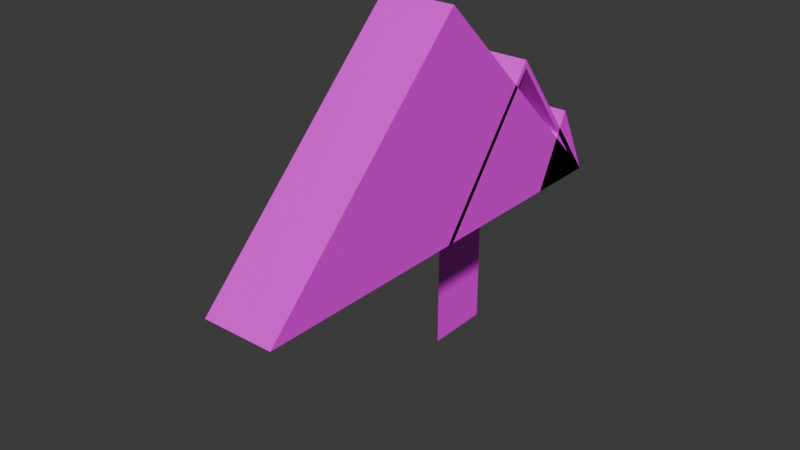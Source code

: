 # Source: Test.blend  (saved by Blender 4.2.66; exported with 4.5.12 LTS)
import bpy
from mathutils import Matrix  # noqa: F401  (used for matrix-valued properties, if any)

bpy.ops.wm.read_factory_settings(use_empty=True)
scene = bpy.context.scene
scene.name = 'Scene'

# ---- collections
col_collection = bpy.data.collections.new('Collection'); scene.collection.children.link(col_collection)

# ---- images (referenced by path relative to the original .blend; pixels are not part of the script)
import os
ASSET_DIR = os.environ.get("B2B_ASSET_DIR", "")  # directory of the original .blend (textures are referenced by path, not embedded)
HERE = os.path.dirname(os.path.abspath(__file__))  # packed textures are extracted next to this script under _unpacked/

def load_image(name, relpath, width, height, colorspace="sRGB"):
    """Load a texture the original file referenced (path relative to the .blend, or extracted next to this script)."""
    p = next((c for c in (os.path.join(HERE, relpath), os.path.join(ASSET_DIR, relpath)) if relpath and os.path.exists(c)), "")
    if p:
        img = bpy.data.images.load(p, check_existing=True)
        img.name = name
    else:  # same state as the original file: an image datablock whose file is absent (Cycles renders it pink)
        img = bpy.data.images.new(name, width, height)
        img.source = "FILE"
        img.filepath = "//" + (relpath or name)
    img.colorspace_settings.name = colorspace
    return img
img_staw_jpg = load_image('Staw.jpg', 'Staw.jpg', 1024, 1024, 'sRGB')
img_wood = load_image('Wood', '', 1024, 1024, 'sRGB')

# ---- materials (node trees are filled in below, after node groups)
mat_material_001 = bpy.data.materials.new('Material.001')
mat_material_002 = bpy.data.materials.new('Material.002')

# ---- material node trees
mat_material_001.use_nodes = True; mat_material_001.node_tree.nodes.clear()
_N = mat_material_001.node_tree.nodes; _L = mat_material_001.node_tree.links
n0 = _N.new('ShaderNodeBsdfPrincipled'); n0.name = 'Principled BSDF'; n0.location = (10, 300)
n1 = _N.new('ShaderNodeOutputMaterial'); n1.name = 'Material Output'; n1.location = (300, 300)
n2 = _N.new('ShaderNodeTexImage'); n2.name = 'Image Texture'; n2.location = (-382, 245)
n2.image = img_staw_jpg
_L.new(n0.outputs[0], n1.inputs[0])
_L.new(n2.outputs[0], n0.inputs[0])
n1.is_active_output = True
mat_material_002.use_nodes = True; mat_material_002.node_tree.nodes.clear()
_N = mat_material_002.node_tree.nodes; _L = mat_material_002.node_tree.links
n0 = _N.new('ShaderNodeBsdfPrincipled'); n0.name = 'Principled BSDF'; n0.location = (10, 300)
n1 = _N.new('ShaderNodeOutputMaterial'); n1.name = 'Material Output'; n1.location = (300, 300)
n2 = _N.new('ShaderNodeValToRGB'); n2.name = 'Color Ramp'; n2.location = (-405, 241)
while len(n2.color_ramp.elements) > 1: n2.color_ramp.elements.remove(n2.color_ramp.elements[-1])
n2.color_ramp.elements[0].position = 0.1891; n2.color_ramp.elements[0].color = (0.07203, 0.0424, 0.003388, 1.0)
_e = n2.color_ramp.elements.new(0.8836); _e.color = (0.3301, 0.1451, 0.02509, 1.0)
n3 = _N.new('ShaderNodeBevel'); n3.name = 'Bevel'; n3.location = (-520, 635)
n4 = _N.new('ShaderNodeTexWave'); n4.name = 'Wave Texture'; n4.location = (-717, 198)
n4.width = 136
n4.bands_direction = 'Y'
n4.wave_profile = 'SAW'
n4.inputs[1].default_value = 2.0
n4.inputs[3].default_value = 0.0
n4.inputs[4].default_value = -3.1
n4.inputs[5].default_value = 1.0
n5 = _N.new('ShaderNodeTexImage'); n5.name = 'Image Texture'; n5.location = (-360, -48)
n5.image = img_wood
n6 = _N.new('ShaderNodeMapping'); n6.name = 'Mapping'; n6.location = (-949, 149)
n7 = _N.new('ShaderNodeUVMap'); n7.name = 'UV Map'; n7.location = (-1170, 52)
n7.uv_map = 'UVMap'
_L.new(n4.outputs[1], n2.inputs[0])
_L.new(n0.outputs[0], n1.inputs[0])
_L.new(n6.outputs[0], n4.inputs[0])
_L.new(n7.outputs[0], n6.inputs[0])
_L.new(n5.outputs[0], n0.inputs[0])
n1.is_active_output = True

# ---- world
world_world = bpy.data.worlds.new('World'); scene.world = world_world
world_world.use_nodes = True; world_world.node_tree.nodes.clear()
_N = world_world.node_tree.nodes; _L = world_world.node_tree.links
n0 = _N.new('ShaderNodeOutputWorld'); n0.name = 'World Output'; n0.location = (300, 300)
n1 = _N.new('ShaderNodeBackground'); n1.name = 'Background'; n1.location = (10, 300)
n1.inputs[0].default_value = (0.05088, 0.05088, 0.05088, 1.0)
_L.new(n1.outputs[0], n0.inputs[0])
n0.is_active_output = True
world_world.color = (0.05088, 0.05088, 0.05088)
world_world.sun_shadow_jitter_overblur = 0.0

# ---- meshes
me_cube_001 = bpy.data.meshes.new('Cube.001')
me_cube_001.from_pydata([(-0.5, -1.0, 0.0), (-0.5, -0.5019, 1.0), (-0.5, 0.0, 0.0), (-0.5, -0.4981, 1.0), (0.5, -1.0, 0.0), (0.5, -0.5019, 1.0), (0.5, 0.0, 0.0), (0.5, -0.4981, 1.0)], [], [(0, 1, 3, 2), (2, 3, 7, 6), (6, 7, 5, 4), (4, 5, 1, 0), (2, 6, 4, 0), (7, 3, 1, 5)])
_uv = me_cube_001.uv_layers.new(name='UVMap')
_uv.uv.foreach_set('vector', [0.07668, 1.865, -1.106, 0.423, -1.106, 0.4201, 0.07668, -1.021, 0.9796, 0.03765, 0.9796, -1.041, 1.403, -1.041, 1.403, 0.03765, 1.259, 1.865, 0.07668, 0.423, 0.07668, 0.4201, 1.259, -1.021, 1.403, -1.021, 1.403, 0.06938, 0.9796, 0.06938, 0.9796, -1.021, 2.106, 1.686, 1.682, 1.686, 1.682, -1.021, 2.106, -1.021, 1.403, -0.05058, 0.9796, -0.05058, 0.9796, -0.02299, 1.403, -0.02299])
me_cube_001.materials.append(mat_material_001)
me_cube_001.update()
me_cube_002 = bpy.data.meshes.new('Cube.002')
me_cube_002.from_pydata([(-0.5, -3.0, 0.0), (-0.5, -1.501, 1.96), (-0.5, 0.0, 0.0), (-0.5, -1.5, 1.857), (0.5, -3.0, 0.0), (0.5, -1.5, 1.857), (0.5, 0.0, 0.0), (0.5, -1.499, 1.96), (0.5, -2.911, 0.0), (0.5, -0.08943, 0.0), (-0.5, -0.08943, 0.0), (-0.5, -2.911, 0.0), (-0.5, -2.911, 0.0), (-0.5, -1.274, 0.0), (-0.5, -1.5, 1.857), (-0.5, -0.09893, 0.0)], [], [(8, 11, 3, 5), (2, 1, 7, 6), (0, 1, 2, 10, 3, 11), (4, 7, 1, 0), (6, 7, 4, 8, 5, 9), (11, 8, 4, 0), (5, 3, 10, 9), (2, 6, 9, 10), (12, 14, 15, 13)])
me_cube_002.polygons.foreach_set('material_index', [0, 0, 0, 0, 0, 0, 0, 0, 1])
_uv = me_cube_002.uv_layers.new(name='UVMap')
_uv.uv.foreach_set('vector', [1.682, -1.006, 2.106, -1.006, 2.106, -0.2776, 1.682, -0.2776, 1.419, 0.7628, 1.419, -1.041, 1.842, -1.041, 1.842, 0.7628, 0.07668, 1.865, -1.106, 0.4201, 0.07668, -1.021, 0.07668, -0.9922, 0.07668, 0.4216, 0.07668, 1.835, 1.842, -1.021, 1.842, 0.7945, 1.419, 0.7945, 1.419, -1.021, 1.259, 1.865, 0.07668, 0.4201, 1.259, -1.021, 1.259, -0.9922, 1.259, 0.4216, 1.259, 1.835, 2.106, -1.006, 1.682, -1.006, 1.682, -1.021, 2.106, -1.021, 1.682, -0.2776, 2.106, -0.2776, 2.106, 0.4512, 1.682, 0.4512, 2.106, 0.4662, 1.682, 0.4662, 1.682, 0.4512, 2.106, 0.4512, -1.037, 0.4727, 0.5, 2.01, 2.037, 0.4727, 0.5, -1.065])
me_cube_002.materials.append(mat_material_001)
me_cube_002.materials.append(mat_material_002)
me_cube_002.update()
me_cube_003 = bpy.data.meshes.new('Cube.003')
me_cube_003.from_pydata([(-0.5, -6.0, 0.0), (-0.5, -3.003, 2.977), (-0.5, 0.0, 0.0), (-0.5, -3.0, 2.817), (0.5, -6.0, 0.0), (0.5, -3.0, 2.817), (0.5, 0.0, 0.0), (0.5, -2.997, 2.977), (0.5, -5.901, 0.0), (0.5, -0.09893, 0.0), (-0.5, -0.09893, 0.0), (-0.5, -5.901, 0.0), (-0.5, -5.901, 0.0), (-0.5, -3.058, 0.0), (-0.5, -3.0, 2.817), (-0.5, -0.09893, 0.0), (0.5, -5.901, 0.0), (0.5, -3.058, 0.0), (0.5, -3.0, 2.817), (0.5, -0.09893, 0.0)], [], [(8, 11, 3, 5), (2, 1, 7, 6), (0, 1, 2, 10, 3, 11), (4, 7, 1, 0), (6, 7, 4, 8, 5, 9), (11, 8, 4, 0), (5, 3, 10, 9), (2, 6, 9, 10), (12, 14, 15, 13), (16, 17, 19, 18)])
me_cube_003.polygons.foreach_set('material_index', [0, 0, 0, 0, 0, 0, 0, 0, 1, 1])
_uv = me_cube_003.uv_layers.new(name='UVMap')
_uv.uv.foreach_set('vector', [1.682, -0.9767, 2.106, -0.9767, 2.106, 0.3323, 1.682, 0.3323, 1.843, 1.686, 1.843, -1.041, 2.267, -1.041, 2.267, 1.686, 0.07668, 1.865, -1.106, 0.4201, 0.07668, -1.021, 0.07668, -0.9738, 0.07668, 0.4216, 0.07668, 1.817, 2.267, -1.021, 2.267, 1.718, 1.843, 1.718, 1.843, -1.021, 1.259, 1.865, 0.07668, 0.4201, 1.259, -1.021, 1.259, -0.9738, 1.259, 0.4216, 1.259, 1.817, 2.106, -0.9767, 1.682, -0.9767, 1.682, -1.021, 2.106, -1.021, 1.682, 0.3323, 2.106, 0.3323, 2.106, 1.641, 1.682, 1.641, 2.106, 1.686, 1.682, 1.686, 1.682, 1.641, 2.106, 1.641, -2.496, 0.5, 0.5, 3.496, 3.496, 0.5, 0.5, -2.496, -2.496, 0.5, 0.5, -2.496, 3.496, 0.5, 0.5, 3.496])
me_cube_003.materials.append(mat_material_001)
me_cube_003.materials.append(mat_material_002)
me_cube_003.update()
me_cube_005 = bpy.data.meshes.new('Cube.005')
me_cube_005.from_pydata([(-1.0, -0.5314, -1.5), (-1.0, -0.5314, 1.5), (-1.0, 0.4686, -1.5), (-1.0, 0.4686, 1.5)], [], [(0, 1, 3, 2)])
_uv = me_cube_005.uv_layers.new(name='UVMap')
_uv.uv.foreach_set('vector', [0.3504, 0.3303, 0.6514, 0.3303, 0.6514, 0.6137, 0.3504, 0.6137])
_uv = me_cube_005.uv_layers.new(name='UVMap.001')
_uv.uv.foreach_set('vector', [0.0, 1.0, 0.0, 0.0, 1.001, 0.0, 1.001, 1.0])
_uv.active_render = True
me_cube_005.materials.append(mat_material_002)
me_cube_005.update()

# ---- objects
ob_cube = bpy.data.objects.new('Cube', me_cube_001)
ob_cube_001 = bpy.data.objects.new('Cube.001', me_cube_002)
ob_cube_002 = bpy.data.objects.new('Cube.002', me_cube_003)
ob_cube_003 = bpy.data.objects.new('Cube.003', me_cube_005)

# ---- transforms, parenting, visibility, modifiers, constraints
ob_cube.location = (0.0, 0.0, 0.0)
ob_cube_001.location = (0.0, 0.0, 0.0)
ob_cube_002.location = (0.0, 0.0, 0.0)
ob_cube_003.location = (-0.0292, -0.6581, -1.413)

# ---- collection membership
col_collection.objects.link(ob_cube)
col_collection.objects.link(ob_cube_001)
col_collection.objects.link(ob_cube_002)
col_collection.objects.link(ob_cube_003)

# ---- scene / render settings (as saved in the file)
scene.frame_start = 1; scene.frame_end = 250; scene.frame_set(1)
scene.render.engine = 'CYCLES'
scene.cycles.bake_type = 'DIFFUSE'
bpy.context.view_layer.update()

# ---- added for rendering (the .blend has no active camera and no usable light): camera, sun
cam_auto = bpy.data.cameras.new('AutoCamera')
cam_auto.lens = 50.0
cam_auto.sensor_width = 36.0
cam_auto.clip_end = 1000.0
ob_auto_camera = bpy.data.objects.new('AutoCamera', cam_auto)
scene.collection.objects.link(ob_auto_camera)
ob_auto_camera.location = (7.64198, -12.4879, 6.3573)
ob_auto_camera.rotation_euler = (1.09748, -7.21219e-08, 0.694738)
scene.camera = ob_auto_camera
light_auto_sun = bpy.data.lights.new('AutoSun', 'SUN')
light_auto_sun.energy = 3.0
light_auto_sun.angle = 0.0523599
ob_auto_sun = bpy.data.objects.new('AutoSun', light_auto_sun)
scene.collection.objects.link(ob_auto_sun)
ob_auto_sun.rotation_euler = (0.872665, 0.174533, 0.523599)
bpy.context.view_layer.update()
